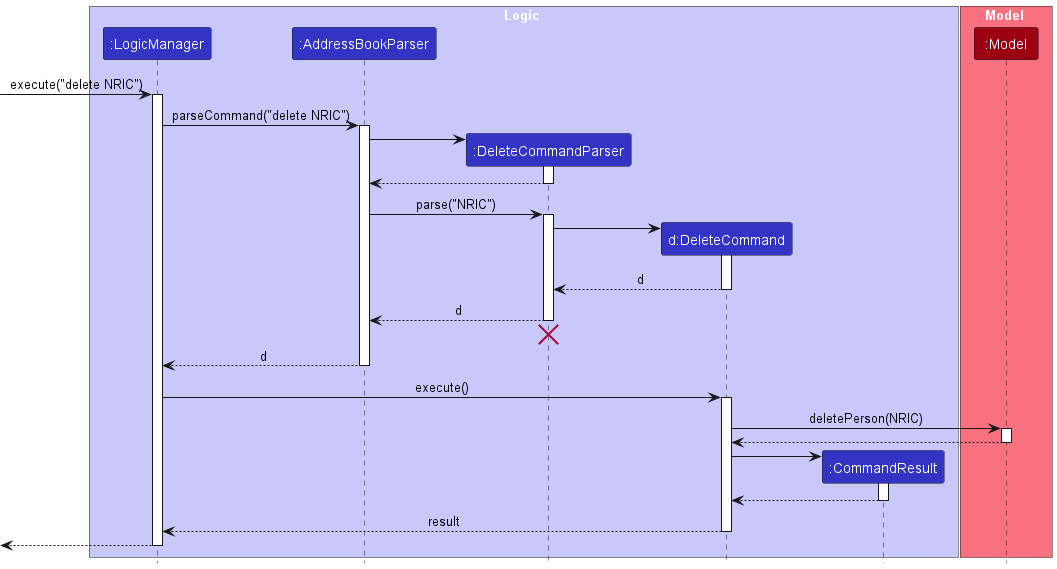

The diagram above was rendered by PlantUML. Its source (embedded in the PNG):
@startuml
!include style.puml
skinparam ArrowFontStyle plain

box Logic LOGIC_COLOR_T1
participant ":LogicManager" as LogicManager LOGIC_COLOR
participant ":AddressBookParser" as AddressBookParser LOGIC_COLOR
participant ":DeleteCommandParser" as DeleteCommandParser LOGIC_COLOR
participant "d:DeleteCommand" as DeleteCommand LOGIC_COLOR
participant ":CommandResult" as CommandResult LOGIC_COLOR
end box

box Model MODEL_COLOR_T1
participant ":Model" as Model MODEL_COLOR
end box

[-> LogicManager : execute("delete NRIC")
activate LogicManager

LogicManager -> AddressBookParser : parseCommand("delete NRIC")
activate AddressBookParser

create DeleteCommandParser
AddressBookParser -> DeleteCommandParser
activate DeleteCommandParser

DeleteCommandParser --> AddressBookParser
deactivate DeleteCommandParser

AddressBookParser -> DeleteCommandParser : parse("NRIC")
activate DeleteCommandParser

create DeleteCommand
DeleteCommandParser -> DeleteCommand
activate DeleteCommand

DeleteCommand --> DeleteCommandParser : d
deactivate DeleteCommand

DeleteCommandParser --> AddressBookParser : d
deactivate DeleteCommandParser
'Hidden arrow to position the destroy marker below the end of the activation bar.
DeleteCommandParser -[hidden]-> AddressBookParser
destroy DeleteCommandParser

AddressBookParser --> LogicManager : d
deactivate AddressBookParser

LogicManager -> DeleteCommand : execute()
activate DeleteCommand

DeleteCommand -> Model : deletePerson(NRIC)
activate Model

Model --> DeleteCommand
deactivate Model

create CommandResult
DeleteCommand -> CommandResult
activate CommandResult

CommandResult --> DeleteCommand
deactivate CommandResult

DeleteCommand --> LogicManager : result
deactivate DeleteCommand

[<--LogicManager
deactivate LogicManager
@enduml